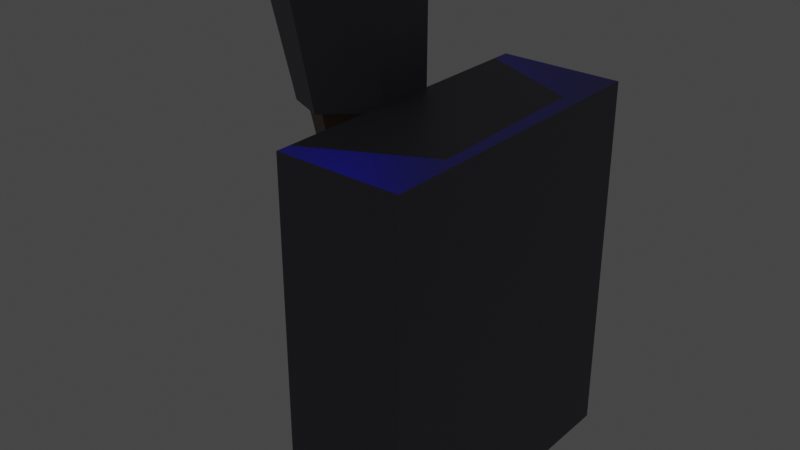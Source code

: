 # Source: WallTorch.blend  (saved by Blender 3.6.13; exported with 4.5.12 LTS)
import bpy
from mathutils import Matrix  # noqa: F401  (used for matrix-valued properties, if any)

bpy.ops.wm.read_factory_settings(use_empty=True)
scene = bpy.context.scene
scene.name = 'Scene'

# ---- collections
col_flame = bpy.data.collections.new('Flame'); scene.collection.children.link(col_flame)
col_torch = bpy.data.collections.new('Torch'); scene.collection.children.link(col_torch)

# ---- materials (node trees are filled in below, after node groups)
mat_blueflame = bpy.data.materials.new('BlueFlame')
mat_blueflame.use_transparent_shadow = False
mat_metal = bpy.data.materials.new('Metal')
mat_metal.use_transparent_shadow = False
mat_wood = bpy.data.materials.new('Wood')
mat_wood.use_transparent_shadow = False

# ---- material node trees
mat_blueflame.use_nodes = True; mat_blueflame.node_tree.nodes.clear()
_N = mat_blueflame.node_tree.nodes; _L = mat_blueflame.node_tree.links
n0 = _N.new('ShaderNodeOutputMaterial'); n0.name = 'Material Output'; n0.location = (874, 315)
n1 = _N.new('ShaderNodeBsdfPrincipled'); n1.name = 'Principled BSDF'; n1.location = (675, 292)
n1.distribution = 'GGX'
n1.subsurface_method = 'RANDOM_WALK_SKIN'
n1.inputs[0].default_value = (0.0, 0.0, 1.0, 1.0)
n1.inputs[3].default_value = 1.45
n1.inputs[27].default_value = (0.0, 0.0, 1.0, 1.0)
n1.inputs[28].default_value = 1.0
_L.new(n1.outputs[0], n0.inputs[0])
n0.is_active_output = True
mat_metal.use_nodes = True; mat_metal.node_tree.nodes.clear()
_N = mat_metal.node_tree.nodes; _L = mat_metal.node_tree.links
n0 = _N.new('ShaderNodeBsdfPrincipled'); n0.name = 'Principled BSDF'; n0.location = (10, 300)
n0.distribution = 'GGX'
n0.subsurface_method = 'RANDOM_WALK_SKIN'
n0.inputs[0].default_value = (0.1144, 0.107, 0.1301, 1.0)
n0.inputs[3].default_value = 1.45
n0.inputs[27].default_value = (0.0, 0.0, 0.0, 1.0)
n0.inputs[28].default_value = 1.0
n1 = _N.new('ShaderNodeOutputMaterial'); n1.name = 'Material Output'; n1.location = (300, 300)
_L.new(n0.outputs[0], n1.inputs[0])
n1.is_active_output = True
mat_wood.use_nodes = True; mat_wood.node_tree.nodes.clear()
_N = mat_wood.node_tree.nodes; _L = mat_wood.node_tree.links
n0 = _N.new('ShaderNodeBsdfPrincipled'); n0.name = 'Principled BSDF'; n0.location = (10, 300)
n0.distribution = 'GGX'
n0.subsurface_method = 'RANDOM_WALK_SKIN'
n0.inputs[0].default_value = (0.147, 0.07819, 0.0356, 1.0)
n0.inputs[3].default_value = 1.45
n0.inputs[27].default_value = (0.0, 0.0, 0.0, 1.0)
n0.inputs[28].default_value = 1.0
n1 = _N.new('ShaderNodeOutputMaterial'); n1.name = 'Material Output'; n1.location = (300, 300)
_L.new(n0.outputs[0], n1.inputs[0])
n1.is_active_output = True

# ---- world
world_world = bpy.data.worlds.new('World'); scene.world = world_world
world_world.use_nodes = True; world_world.node_tree.nodes.clear()
_N = world_world.node_tree.nodes; _L = world_world.node_tree.links
n0 = _N.new('ShaderNodeOutputWorld'); n0.name = 'World Output'; n0.location = (300, 300)
n1 = _N.new('ShaderNodeBackground'); n1.name = 'Background'; n1.location = (10, 300)
n1.inputs[0].default_value = (0.05088, 0.05088, 0.05088, 1.0)
_L.new(n1.outputs[0], n0.inputs[0])
n0.is_active_output = True
world_world.color = (0.05088, 0.05088, 0.05088)
world_world.use_sun_shadow = False
world_world.sun_shadow_jitter_overblur = 0.0

# ---- lights
light_point_001 = bpy.data.lights.new('Point.001', 'POINT')
light_point_001.color = (0.0, 0.0, 1.0)
light_point_001.transmission_factor = 0.0
light_point_001.energy = 2.0
light_point_001.shadow_maximum_resolution = 0.006
light_point_001.use_absolute_resolution = True

# ---- meshes
me_cube_004 = bpy.data.meshes.new('Cube.004')
me_cube_004.from_pydata([(-1.0, -1.0, -1.0), (-1.0, -1.0, 1.0), (-1.0, 1.0, -1.0), (-1.0, 1.0, 1.0), (1.0, -1.0, -1.0), (1.0, -1.0, 1.0), (1.0, 1.0, -1.0), (1.0, 1.0, 1.0)], [], [(0, 1, 3, 2), (2, 3, 7, 6), (6, 7, 5, 4), (4, 5, 1, 0), (2, 6, 4, 0), (7, 3, 1, 5)])
_uv = me_cube_004.uv_layers.new(name='UVMap')
_uv.uv.foreach_set('vector', [0.375, 0.0, 0.625, 0.0, 0.625, 0.25, 0.375, 0.25, 0.375, 0.25, 0.625, 0.25, 0.625, 0.5, 0.375, 0.5, 0.375, 0.5, 0.625, 0.5, 0.625, 0.75, 0.375, 0.75, 0.375, 0.75, 0.625, 0.75, 0.625, 1.0, 0.375, 1.0, 0.125, 0.5, 0.375, 0.5, 0.375, 0.75, 0.125, 0.75, 0.625, 0.5, 0.875, 0.5, 0.875, 0.75, 0.625, 0.75])
me_cube_004.materials.append(mat_blueflame)
me_cube_004.update()
me_cube_005 = bpy.data.meshes.new('Cube.005')
me_cube_005.from_pydata([(-1.0, -1.0, -1.0), (-1.0, -1.0, 1.0), (-1.0, 1.0, -1.0), (-1.0, 1.0, 1.0), (1.0, -1.0, -1.0), (1.0, -1.0, 1.0), (1.0, 1.0, -1.0), (1.0, 1.0, 1.0)], [], [(0, 1, 3, 2), (2, 3, 7, 6), (6, 7, 5, 4), (4, 5, 1, 0), (2, 6, 4, 0), (7, 3, 1, 5)])
_uv = me_cube_005.uv_layers.new(name='UVMap')
_uv.uv.foreach_set('vector', [0.375, 0.0, 0.625, 0.0, 0.625, 0.25, 0.375, 0.25, 0.375, 0.25, 0.625, 0.25, 0.625, 0.5, 0.375, 0.5, 0.375, 0.5, 0.625, 0.5, 0.625, 0.75, 0.375, 0.75, 0.375, 0.75, 0.625, 0.75, 0.625, 1.0, 0.375, 1.0, 0.125, 0.5, 0.375, 0.5, 0.375, 0.75, 0.125, 0.75, 0.625, 0.5, 0.875, 0.5, 0.875, 0.75, 0.625, 0.75])
me_cube_005.materials.append(mat_blueflame)
me_cube_005.update()
me_cube_006 = bpy.data.meshes.new('Cube.006')
me_cube_006.from_pydata([(-1.0, -1.0, -1.0), (-1.0, -1.0, 1.0), (-1.0, 1.0, -1.0), (-1.0, 1.0, 1.0), (1.0, -1.0, -1.0), (1.0, -1.0, 1.0), (1.0, 1.0, -1.0), (1.0, 1.0, 1.0)], [], [(0, 1, 3, 2), (2, 3, 7, 6), (6, 7, 5, 4), (4, 5, 1, 0), (2, 6, 4, 0), (7, 3, 1, 5)])
_uv = me_cube_006.uv_layers.new(name='UVMap')
_uv.uv.foreach_set('vector', [0.375, 0.0, 0.625, 0.0, 0.625, 0.25, 0.375, 0.25, 0.375, 0.25, 0.625, 0.25, 0.625, 0.5, 0.375, 0.5, 0.375, 0.5, 0.625, 0.5, 0.625, 0.75, 0.375, 0.75, 0.375, 0.75, 0.625, 0.75, 0.625, 1.0, 0.375, 1.0, 0.125, 0.5, 0.375, 0.5, 0.375, 0.75, 0.125, 0.75, 0.625, 0.5, 0.875, 0.5, 0.875, 0.75, 0.625, 0.75])
me_cube_006.materials.append(mat_blueflame)
me_cube_006.update()
me_cube_007 = bpy.data.meshes.new('Cube.007')
me_cube_007.from_pydata([(-1.0, -1.0, -1.0), (-1.0, -1.0, 1.0), (-1.0, 1.0, -1.0), (-1.0, 1.0, 1.0), (1.0, -1.0, -1.0), (1.0, -1.0, 1.0), (1.0, 1.0, -1.0), (1.0, 1.0, 1.0)], [], [(0, 1, 3, 2), (2, 3, 7, 6), (6, 7, 5, 4), (4, 5, 1, 0), (2, 6, 4, 0), (7, 3, 1, 5)])
_uv = me_cube_007.uv_layers.new(name='UVMap')
_uv.uv.foreach_set('vector', [0.375, 0.0, 0.625, 0.0, 0.625, 0.25, 0.375, 0.25, 0.375, 0.25, 0.625, 0.25, 0.625, 0.5, 0.375, 0.5, 0.375, 0.5, 0.625, 0.5, 0.625, 0.75, 0.375, 0.75, 0.375, 0.75, 0.625, 0.75, 0.625, 1.0, 0.375, 1.0, 0.125, 0.5, 0.375, 0.5, 0.375, 0.75, 0.125, 0.75, 0.625, 0.5, 0.875, 0.5, 0.875, 0.75, 0.625, 0.75])
me_cube_007.materials.append(mat_blueflame)
me_cube_007.update()
me_cube_008 = bpy.data.meshes.new('Cube.008')
me_cube_008.from_pydata([(-1.0, -1.0, -1.0), (-1.0, -1.0, 1.0), (-1.0, 1.0, -1.0), (-1.0, 1.0, 1.0), (1.0, -1.0, -1.0), (1.0, -1.0, 1.0), (1.0, 1.0, -1.0), (1.0, 1.0, 1.0)], [], [(0, 1, 3, 2), (2, 3, 7, 6), (6, 7, 5, 4), (4, 5, 1, 0), (2, 6, 4, 0), (7, 3, 1, 5)])
_uv = me_cube_008.uv_layers.new(name='UVMap')
_uv.uv.foreach_set('vector', [0.375, 0.0, 0.625, 0.0, 0.625, 0.25, 0.375, 0.25, 0.375, 0.25, 0.625, 0.25, 0.625, 0.5, 0.375, 0.5, 0.375, 0.5, 0.625, 0.5, 0.625, 0.75, 0.375, 0.75, 0.375, 0.75, 0.625, 0.75, 0.625, 1.0, 0.375, 1.0, 0.125, 0.5, 0.375, 0.5, 0.375, 0.75, 0.125, 0.75, 0.625, 0.5, 0.875, 0.5, 0.875, 0.75, 0.625, 0.75])
me_cube_008.materials.append(mat_blueflame)
me_cube_008.update()
me_cube_009 = bpy.data.meshes.new('Cube.009')
me_cube_009.from_pydata([(-1.0, -1.0, -1.0), (-1.0, -1.0, 1.0), (-1.0, 1.0, -1.0), (-1.0, 1.0, 1.0), (1.0, -1.0, -1.0), (1.0, -1.0, 1.0), (1.0, 1.0, -1.0), (1.0, 1.0, 1.0)], [], [(0, 1, 3, 2), (2, 3, 7, 6), (6, 7, 5, 4), (4, 5, 1, 0), (2, 6, 4, 0), (7, 3, 1, 5)])
_uv = me_cube_009.uv_layers.new(name='UVMap')
_uv.uv.foreach_set('vector', [0.375, 0.0, 0.625, 0.0, 0.625, 0.25, 0.375, 0.25, 0.375, 0.25, 0.625, 0.25, 0.625, 0.5, 0.375, 0.5, 0.375, 0.5, 0.625, 0.5, 0.625, 0.75, 0.375, 0.75, 0.375, 0.75, 0.625, 0.75, 0.625, 1.0, 0.375, 1.0, 0.125, 0.5, 0.375, 0.5, 0.375, 0.75, 0.125, 0.75, 0.625, 0.5, 0.875, 0.5, 0.875, 0.75, 0.625, 0.75])
me_cube_009.materials.append(mat_blueflame)
me_cube_009.update()
me_cube_010 = bpy.data.meshes.new('Cube.010')
me_cube_010.from_pydata([(-1.0, -1.0, -1.0), (-1.0, -1.0, 1.0), (-1.0, 1.0, -1.0), (-1.0, 1.0, 1.0), (1.0, -1.0, -1.0), (1.0, -1.0, 1.0), (1.0, 1.0, -1.0), (1.0, 1.0, 1.0)], [], [(0, 1, 3, 2), (2, 3, 7, 6), (6, 7, 5, 4), (4, 5, 1, 0), (2, 6, 4, 0), (7, 3, 1, 5)])
_uv = me_cube_010.uv_layers.new(name='UVMap')
_uv.uv.foreach_set('vector', [0.375, 0.0, 0.625, 0.0, 0.625, 0.25, 0.375, 0.25, 0.375, 0.25, 0.625, 0.25, 0.625, 0.5, 0.375, 0.5, 0.375, 0.5, 0.625, 0.5, 0.625, 0.75, 0.375, 0.75, 0.375, 0.75, 0.625, 0.75, 0.625, 1.0, 0.375, 1.0, 0.125, 0.5, 0.375, 0.5, 0.375, 0.75, 0.125, 0.75, 0.625, 0.5, 0.875, 0.5, 0.875, 0.75, 0.625, 0.75])
me_cube_010.materials.append(mat_blueflame)
me_cube_010.update()
me_cube_011 = bpy.data.meshes.new('Cube.011')
me_cube_011.from_pydata([(-1.0, -1.0, -1.0), (-1.0, -1.0, 1.0), (-1.0, 1.0, -1.0), (-1.0, 1.0, 1.0), (1.0, -1.0, -1.0), (1.0, -1.0, 1.0), (1.0, 1.0, -1.0), (1.0, 1.0, 1.0)], [], [(0, 1, 3, 2), (2, 3, 7, 6), (6, 7, 5, 4), (4, 5, 1, 0), (2, 6, 4, 0), (7, 3, 1, 5)])
_uv = me_cube_011.uv_layers.new(name='UVMap')
_uv.uv.foreach_set('vector', [0.375, 0.0, 0.625, 0.0, 0.625, 0.25, 0.375, 0.25, 0.375, 0.25, 0.625, 0.25, 0.625, 0.5, 0.375, 0.5, 0.375, 0.5, 0.625, 0.5, 0.625, 0.75, 0.375, 0.75, 0.375, 0.75, 0.625, 0.75, 0.625, 1.0, 0.375, 1.0, 0.125, 0.5, 0.375, 0.5, 0.375, 0.75, 0.125, 0.75, 0.625, 0.5, 0.875, 0.5, 0.875, 0.75, 0.625, 0.75])
me_cube_011.materials.append(mat_blueflame)
me_cube_011.update()
me_cube_012 = bpy.data.meshes.new('Cube.012')
me_cube_012.from_pydata([(-1.0, -1.0, -1.0), (-1.0, -1.0, 1.0), (-1.0, 1.0, -1.0), (-1.0, 1.0, 1.0), (1.0, -1.0, -1.0), (1.0, -1.0, 1.0), (1.0, 1.0, -1.0), (1.0, 1.0, 1.0)], [], [(0, 1, 3, 2), (2, 3, 7, 6), (6, 7, 5, 4), (4, 5, 1, 0), (2, 6, 4, 0), (7, 3, 1, 5)])
_uv = me_cube_012.uv_layers.new(name='UVMap')
_uv.uv.foreach_set('vector', [0.375, 0.0, 0.625, 0.0, 0.625, 0.25, 0.375, 0.25, 0.375, 0.25, 0.625, 0.25, 0.625, 0.5, 0.375, 0.5, 0.375, 0.5, 0.625, 0.5, 0.625, 0.75, 0.375, 0.75, 0.375, 0.75, 0.625, 0.75, 0.625, 1.0, 0.375, 1.0, 0.125, 0.5, 0.375, 0.5, 0.375, 0.75, 0.125, 0.75, 0.625, 0.5, 0.875, 0.5, 0.875, 0.75, 0.625, 0.75])
me_cube_012.materials.append(mat_blueflame)
me_cube_012.update()
me_cube_013 = bpy.data.meshes.new('Cube.013')
me_cube_013.from_pydata([(-1.0, -1.0, -1.0), (-1.0, -1.0, 1.0), (-1.0, 1.0, -1.0), (-1.0, 1.0, 1.0), (1.0, -1.0, -1.0), (1.0, -1.0, 1.0), (1.0, 1.0, -1.0), (1.0, 1.0, 1.0)], [], [(0, 1, 3, 2), (2, 3, 7, 6), (6, 7, 5, 4), (4, 5, 1, 0), (2, 6, 4, 0), (7, 3, 1, 5)])
_uv = me_cube_013.uv_layers.new(name='UVMap')
_uv.uv.foreach_set('vector', [0.375, 0.0, 0.625, 0.0, 0.625, 0.25, 0.375, 0.25, 0.375, 0.25, 0.625, 0.25, 0.625, 0.5, 0.375, 0.5, 0.375, 0.5, 0.625, 0.5, 0.625, 0.75, 0.375, 0.75, 0.375, 0.75, 0.625, 0.75, 0.625, 1.0, 0.375, 1.0, 0.125, 0.5, 0.375, 0.5, 0.375, 0.75, 0.125, 0.75, 0.625, 0.5, 0.875, 0.5, 0.875, 0.75, 0.625, 0.75])
me_cube_013.materials.append(mat_blueflame)
me_cube_013.update()
me_cube_014 = bpy.data.meshes.new('Cube.014')
me_cube_014.from_pydata([(-1.0, -1.0, -1.0), (-1.0, -1.0, 1.0), (-1.0, 1.0, -1.0), (-1.0, 1.0, 1.0), (1.0, -1.0, -1.0), (1.0, -1.0, 1.0), (1.0, 1.0, -1.0), (1.0, 1.0, 1.0)], [], [(0, 1, 3, 2), (2, 3, 7, 6), (6, 7, 5, 4), (4, 5, 1, 0), (2, 6, 4, 0), (7, 3, 1, 5)])
_uv = me_cube_014.uv_layers.new(name='UVMap')
_uv.uv.foreach_set('vector', [0.375, 0.0, 0.625, 0.0, 0.625, 0.25, 0.375, 0.25, 0.375, 0.25, 0.625, 0.25, 0.625, 0.5, 0.375, 0.5, 0.375, 0.5, 0.625, 0.5, 0.625, 0.75, 0.375, 0.75, 0.375, 0.75, 0.625, 0.75, 0.625, 1.0, 0.375, 1.0, 0.125, 0.5, 0.375, 0.5, 0.375, 0.75, 0.125, 0.75, 0.625, 0.5, 0.875, 0.5, 0.875, 0.75, 0.625, 0.75])
me_cube_014.materials.append(mat_blueflame)
me_cube_014.update()
me_cylinder_008 = bpy.data.meshes.new('Cylinder.008')
me_cylinder_008.from_pydata([(-2.554e-08, 0.6031, -1.0), (-9.847e-09, 0.8227, 1.0), (0.5223, 0.3015, -1.0), (0.7125, 0.4114, 1.0), (0.5223, -0.3015, -1.0), (0.7125, -0.4114, 1.0), (-2.178e-08, -0.6031, -1.0), (-6.005e-09, -0.8227, 1.0), (-0.5223, -0.3015, -1.0), (-0.7125, -0.4114, 1.0), (-0.5223, 0.3015, -1.0), (-0.7125, 0.4114, 1.0)], [], [(0, 1, 3, 2), (2, 3, 5, 4), (4, 5, 7, 6), (6, 7, 9, 8), (3, 1, 11, 9, 7, 5), (8, 9, 11, 10), (10, 11, 1, 0), (0, 2, 4, 6, 8, 10)])
_uv = me_cylinder_008.uv_layers.new(name='UVMap')
_uv.uv.foreach_set('vector', [1.0, 0.5, 1.0, 1.0, 0.8333, 1.0, 0.8333, 0.5, 0.8333, 0.5, 0.8333, 1.0, 0.6667, 1.0, 0.6667, 0.5, 0.6667, 0.5, 0.6667, 1.0, 0.5, 1.0, 0.5, 0.5, 0.5, 0.5, 0.5, 1.0, 0.3333, 1.0, 0.3333, 0.5, 0.4578, 0.37, 0.25, 0.49, 0.04215, 0.37, 0.04215, 0.13, 0.25, 0.01, 0.4578, 0.13, 0.3333, 0.5, 0.3333, 1.0, 0.1667, 1.0, 0.1667, 0.5, 0.1667, 0.5, 0.1667, 1.0, -8.941e-08, 1.0, -8.941e-08, 0.5, 0.75, 0.49, 0.9578, 0.37, 0.9578, 0.13, 0.75, 0.01, 0.5422, 0.13, 0.5422, 0.37])
me_cylinder_008.materials.append(mat_metal)
me_cylinder_008.update()
me_cylinder_007 = bpy.data.meshes.new('Cylinder.007')
me_cylinder_007.from_pydata([(-0.04102, 0.9053, -1.0), (1.185e-08, 1.194, 1.0), (0.866, 0.5, -1.0), (1.034, 0.5972, 1.0), (0.866, -0.5, -1.0), (1.034, -0.5972, 1.0), (-0.04102, -0.9053, -1.0), (1.132e-08, -1.194, 1.0), (-0.825, -0.4526, -1.0), (-1.034, -0.5972, 1.0), (-0.825, 0.4526, -1.0), (-1.034, 0.5972, 1.0)], [], [(0, 1, 3, 2), (2, 3, 5, 4), (4, 5, 7, 6), (6, 7, 9, 8), (3, 1, 11, 9, 7, 5), (8, 9, 11, 10), (10, 11, 1, 0), (0, 2, 4, 6, 8, 10)])
_uv = me_cylinder_007.uv_layers.new(name='UVMap')
_uv.uv.foreach_set('vector', [1.0, 0.5, 1.0, 1.0, 0.8333, 1.0, 0.8333, 0.5, 0.8333, 0.5, 0.8333, 1.0, 0.6667, 1.0, 0.6667, 0.5, 0.6667, 0.5, 0.6667, 1.0, 0.5, 1.0, 0.5, 0.5, 0.5, 0.5, 0.5, 1.0, 0.3333, 1.0, 0.3333, 0.5, 0.4578, 0.37, 0.25, 0.49, 0.04215, 0.37, 0.04215, 0.13, 0.25, 0.01, 0.4578, 0.13, 0.3333, 0.5, 0.3333, 1.0, 0.1667, 1.0, 0.1667, 0.5, 0.1667, 0.5, 0.1667, 1.0, -8.941e-08, 1.0, -8.941e-08, 0.5, 0.75, 0.49, 0.9578, 0.37, 0.9578, 0.13, 0.75, 0.01, 0.5422, 0.13, 0.5422, 0.37])
me_cylinder_007.materials.append(mat_metal)
me_cylinder_007.update()
me_cylinder_006 = bpy.data.meshes.new('Cylinder.006')
me_cylinder_006.from_pydata([(0.0, 0.0, -0.897), (0.0, 1.0, 0.9395), (0.866, 0.5, 0.9395), (0.866, -0.5, 0.9395), (0.0, -1.0, 0.9395), (-0.866, -0.5, 0.9395), (-0.866, 0.5, 0.9395)], [], [(0, 1, 2), (0, 2, 3), (0, 3, 4), (0, 4, 5), (2, 1, 6, 5, 4, 3), (0, 5, 6), (0, 6, 1)])
_uv = me_cylinder_006.uv_layers.new(name='UVMap')
_uv.uv.foreach_set('vector', [1.0, 0.5, 1.0, 1.0, 0.8333, 1.0, 0.8333, 0.5, 0.8333, 1.0, 0.6667, 1.0, 0.6667, 0.5, 0.6667, 1.0, 0.5, 1.0, 0.5, 0.5, 0.5, 1.0, 0.3333, 1.0, 0.4578, 0.37, 0.25, 0.49, 0.04215, 0.37, 0.04215, 0.13, 0.25, 0.01, 0.4578, 0.13, 0.3333, 0.5, 0.3333, 1.0, 0.1667, 1.0, 0.1667, 0.5, 0.1667, 1.0, -8.941e-08, 1.0])
me_cylinder_006.materials.append(mat_wood)
me_cylinder_006.update()
me_cube_003 = bpy.data.meshes.new('Cube.003')
me_cube_003.from_pydata([(1.0, 1.0, 1.0), (1.0, 1.0, -1.0), (1.0, -1.0, 1.0), (1.0, -1.0, -1.0), (-1.0, 1.0, 1.0), (-1.0, 1.0, -1.0), (-1.0, -1.0, 1.0), (-1.0, -1.0, -1.0)], [], [(0, 4, 6, 2), (3, 2, 6, 7), (7, 6, 4, 5), (5, 1, 3, 7), (1, 0, 2, 3), (5, 4, 0, 1)])
_uv = me_cube_003.uv_layers.new(name='UVMap')
_uv.uv.foreach_set('vector', [0.625, 0.5, 0.875, 0.5, 0.875, 0.75, 0.625, 0.75, 0.375, 0.75, 0.625, 0.75, 0.625, 1.0, 0.375, 1.0, 0.375, 0.0, 0.625, 0.0, 0.625, 0.25, 0.375, 0.25, 0.125, 0.5, 0.375, 0.5, 0.375, 0.75, 0.125, 0.75, 0.375, 0.5, 0.625, 0.5, 0.625, 0.75, 0.375, 0.75, 0.375, 0.25, 0.625, 0.25, 0.625, 0.5, 0.375, 0.5])
me_cube_003.materials.append(mat_metal)
me_cube_003.use_mirror_vertex_groups = False
me_cube_003.update()

# ---- objects
ob_cube_001 = bpy.data.objects.new('Cube.001', me_cube_004)
ob_cube_002 = bpy.data.objects.new('Cube.002', me_cube_005)
ob_cube_003 = bpy.data.objects.new('Cube.003', me_cube_006)
ob_cube_004 = bpy.data.objects.new('Cube.004', me_cube_007)
ob_cube_005 = bpy.data.objects.new('Cube.005', me_cube_008)
ob_cube_006 = bpy.data.objects.new('Cube.006', me_cube_009)
ob_cube_007 = bpy.data.objects.new('Cube.007', me_cube_010)
ob_cube_008 = bpy.data.objects.new('Cube.008', me_cube_011)
ob_cube_009 = bpy.data.objects.new('Cube.009', me_cube_012)
ob_cube_010 = bpy.data.objects.new('Cube.010', me_cube_013)
ob_cube_011 = bpy.data.objects.new('Cube.011', me_cube_014)
ob_point = bpy.data.objects.new('Point', light_point_001)
ob_torchring = bpy.data.objects.new('TorchRing', me_cylinder_008)
ob_torchhead = bpy.data.objects.new('TorchHead', me_cylinder_007)
ob_torchwood = bpy.data.objects.new('TorchWood', me_cylinder_006)
ob_torchbase = bpy.data.objects.new('TorchBase', me_cube_003)

# ---- transforms, parenting, visibility, modifiers, constraints
ob_cube_001.location = (-0.1366, -0.02977, 0.4758)
ob_cube_001.scale = (0.0411, 0.0411, 0.0411)
ob_cube_001.hide_render = True
ob_cube_002.location = (-0.07058, 0.02181, 0.5059)
ob_cube_002.scale = (0.0411, 0.0411, 0.0411)
ob_cube_002.hide_render = True
ob_cube_003.location = (-0.1269, 0.005987, 0.5487)
ob_cube_003.scale = (0.04265, 0.04265, 0.04265)
ob_cube_003.hide_render = True
ob_cube_004.location = (-0.09232, -0.02014, 0.6142)
ob_cube_004.scale = (0.03384, 0.03384, 0.03384)
ob_cube_004.hide_render = True
ob_cube_005.location = (-0.1331, 0.01543, 0.6568)
ob_cube_005.scale = (0.03384, 0.03384, 0.03384)
ob_cube_005.hide_render = True
ob_cube_006.location = (-0.1253, 0.03136, 0.4544)
ob_cube_006.scale = (0.0411, 0.0411, 0.0411)
ob_cube_006.hide_render = True
ob_cube_007.location = (-0.1195, -0.01482, 0.7423)
ob_cube_007.scale = (0.02854, 0.02854, 0.02854)
ob_cube_007.hide_render = True
ob_cube_008.location = (-0.1195, 0.05055, 0.8166)
ob_cube_008.scale = (0.01019, 0.01019, 0.01019)
ob_cube_008.hide_render = True
ob_cube_009.location = (-0.07217, -0.08325, 0.8407)
ob_cube_009.scale = (0.01019, 0.01019, 0.01019)
ob_cube_009.hide_render = True
ob_cube_010.location = (-0.1747, -0.05286, 0.687)
ob_cube_010.scale = (0.01019, 0.01019, 0.01019)
ob_cube_010.hide_render = True
ob_cube_011.location = (-0.1436, -0.004743, 0.8988)
ob_cube_011.scale = (0.01019, 0.01019, 0.01019)
ob_cube_011.hide_render = True
ob_point.location = (-0.1413, 0.0, 0.6335)
ob_torchring.location = (-0.06431, -0.0007904, 0.07469)
ob_torchring.rotation_euler = (-0.002616, -0.1164, 0.02502)
ob_torchring.scale = (0.1, 0.1, 0.08)
ob_torchhead.location = (-0.09567, -0.0007749, 0.3789)
ob_torchhead.rotation_euler = (-0.002616, -0.1164, 0.02502)
ob_torchhead.scale = (0.1, 0.1, 0.1)
ob_torchwood.location = (-0.06482, 0.0, 0.07565)
ob_torchwood.rotation_euler = (0.0, -0.1081, 0.0)
ob_torchwood.scale = (0.1, 0.1, 0.4)
ob_torchbase.location = (0.1, 0.0, 0.0)
ob_torchbase.scale = (0.1, 0.25, 0.3)
ob_torchbase.lock_rotations_4d = False
ob_torchbase.empty_display_type = 'ARROWS'
ob_torchbase.lineart.crease_threshold = 0.0

# ---- collection membership
col_flame.objects.link(ob_cube_001)
col_flame.objects.link(ob_cube_002)
col_flame.objects.link(ob_cube_003)
col_flame.objects.link(ob_cube_004)
col_flame.objects.link(ob_cube_005)
col_flame.objects.link(ob_cube_006)
col_flame.objects.link(ob_cube_007)
col_flame.objects.link(ob_cube_008)
col_flame.objects.link(ob_cube_009)
col_flame.objects.link(ob_cube_010)
col_flame.objects.link(ob_cube_011)
col_flame.objects.link(ob_point)
col_torch.objects.link(ob_torchring)
col_torch.objects.link(ob_torchhead)
col_torch.objects.link(ob_torchwood)
col_torch.objects.link(ob_torchbase)

# ---- scene / render settings (as saved in the file)
scene.frame_start = 1; scene.frame_end = 250; scene.frame_set(124)
scene.render.engine = 'BLENDER_EEVEE_NEXT'
scene.cycles.sampling_pattern = 'TABULATED_SOBOL'
scene.view_settings.view_transform = 'Filmic'
bpy.context.view_layer.update()

# ---- added for rendering (the .blend has no active camera): camera
cam_auto = bpy.data.cameras.new('AutoCamera')
cam_auto.lens = 50.0
cam_auto.sensor_width = 36.0
cam_auto.clip_end = 1000.0
ob_auto_camera = bpy.data.objects.new('AutoCamera', cam_auto)
scene.collection.objects.link(ob_auto_camera)
ob_auto_camera.location = (0.939528, -1.1352, 0.852049)
ob_auto_camera.rotation_euler = (1.09748, -7.21219e-08, 0.694738)
scene.camera = ob_auto_camera
bpy.context.view_layer.update()
